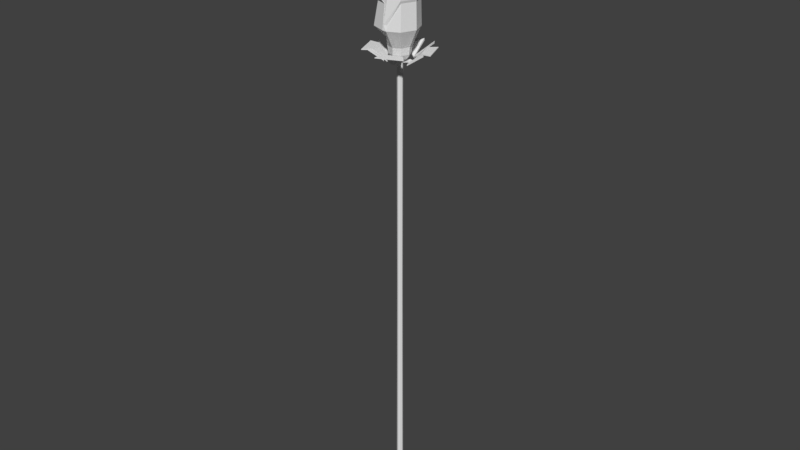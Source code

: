 # Source: selas03.blend  (saved by Blender 2.79.0; exported with 4.5.12 LTS)
import bpy
from mathutils import Matrix  # noqa: F401  (used for matrix-valued properties, if any)

bpy.ops.wm.read_factory_settings(use_empty=True)
scene = bpy.context.scene
scene.name = 'Scene'

# ---- collections
col_collection_1 = bpy.data.collections.new('Collection 1'); scene.collection.children.link(col_collection_1)

# ---- world
world_world = bpy.data.worlds.new('World'); scene.world = world_world
world_world.color = (0.05088, 0.05088, 0.05088)
world_world.use_sun_shadow = False
world_world.sun_shadow_jitter_overblur = 0.0
world_world.cycles.sampling_method = 'MANUAL'

# ---- meshes
me_cube_001 = bpy.data.meshes.new('Cube.001')
me_cube_001.from_pydata([(-0.1683, -0.1683, -0.06378), (-0.1683, -0.1683, 1.305), (0.1532, -0.1683, -0.06378), (0.1683, -0.1683, 1.305), (-0.01514, -0.238, -0.06378), (-7.059e-08, -0.238, 1.305), (0.4039, -0.4039, 35.17), (-8.346e-08, -0.5711, 35.17), (-0.4039, -0.4039, 35.17), (-0.1683, 0.1683, -0.06378), (-0.1683, 0.1683, 1.305), (0.1683, 0.1683, -0.06378), (0.1683, 0.1683, 1.305), (-0.238, -6.953e-09, -0.06378), (-0.238, -6.953e-09, 1.305), (0.238, -6.953e-09, -0.06378), (0.238, -6.953e-09, 1.305), (-4.412e-08, 0.238, -0.06378), (-7.059e-08, 0.238, 1.305), (-3.84e-08, -6.953e-09, -0.06378), (0.5711, 0.0, 35.17), (0.4039, 0.4039, 35.17), (-8.346e-08, 0.5711, 35.17), (-0.4039, 0.4039, 35.17), (-0.5711, 0.0, 35.17), (1.458, -0.1344, 37.25), (0.7361, -2.87e-09, 35.48), (0.5205, -0.5205, 35.48), (-9.035e-08, -0.7361, 35.48), (-0.5205, -0.5205, 35.48), (-0.7361, -2.87e-09, 35.48), (1.423, -0.1344, 39.06), (0.5205, 0.5205, 35.48), (-9.035e-08, 0.7361, 35.48), (-0.5205, 0.5205, 35.48), (1.03, -1.167, 37.25), (0.1953, -1.595, 37.26), (-0.5205, -0.5205, 36.42), (-0.7361, -2.87e-09, 36.42), (1.03, 0.8984, 37.25), (-0.002992, 1.326, 37.25), (-0.5205, 0.5205, 36.42), (1.016, -1.118, 39.06), (0.2216, -1.525, 37.65), (1.016, 0.8487, 39.06), (0.03285, 1.256, 37.63), (-0.01644, -1.572, 37.29), (-1.051, -1.144, 37.29), (-1.469, -0.1344, 37.29), (-0.01644, 1.303, 37.29), (-0.02896, 1.301, 37.63), (-0.01947, -3.413e-09, 36.44), (-1.051, 0.8749, 37.29), (1.44, -0.1344, 39.13), (1.015, -1.141, 39.13), (0.1975, -0.1344, 37.29), (-0.02896, -1.57, 37.63), (1.015, 0.8724, 39.13), (-0.04162, -1.661, 37.31), (-1.121, -1.214, 37.31), (-1.569, -0.1344, 37.31), (-0.04162, 1.393, 37.31), (-0.04162, 1.393, 37.66), (-1.121, 0.9454, 37.31), (1.485, -0.1344, 39.22), (1.038, -1.214, 39.22), (0.04953, -1.661, 37.66), (1.038, 0.9454, 39.22), (1.733, -0.1943, 41.66), (1.349, -1.121, 41.66), (0.422, -1.505, 40.32), (0.422, -1.505, 40.02), (1.694, -0.1943, 41.58), (1.329, -1.059, 41.59), (0.4329, -1.427, 40.3), (0.4437, -1.429, 40.0), (1.382, -0.1751, 41.91), (0.9344, 0.9047, 41.91), (-0.1454, 1.352, 40.34), (1.336, -0.1751, 41.81), (0.9108, 0.8317, 41.82), (-0.1328, 1.261, 40.32), (-0.1329, -1.324, 38.9), (-0.9604, -0.9815, 38.9), (-1.303, -0.154, 38.9), (-0.9604, 0.6736, 38.9), (-0.1136, -1.256, 38.89), (-0.9064, -0.9275, 38.89), (-1.227, -0.154, 38.89), (-0.9064, 0.6195, 38.89), (-0.2138, 1.121, 39.14), (-0.7762, 0.888, 39.14), (-0.2007, 1.074, 39.13), (-0.7394, 0.8513, 39.13), (1.557, -0.713, 42.92), (0.7555, -1.469, 42.92), (-0.3461, -1.436, 41.45), (-0.3461, -1.436, 41.11), (1.518, -0.6954, 42.83), (0.7634, -1.397, 42.84), (-0.2999, -1.363, 41.42), (-0.2899, -1.369, 41.1), (1.12, -0.6428, 43.03), (1.152, 0.4587, 43.03), (0.3964, 1.261, 41.56), (1.08, -0.6253, 42.94), (1.104, 0.405, 42.95), (0.372, 1.177, 41.53), (-0.9209, -1.836, 40.2), (-1.947, -0.7479, 40.2), (-1.902, 0.7471, 40.2), (-0.8139, 1.773, 40.2), (-0.8447, -1.745, 40.18), (-1.827, -0.7026, 40.18), (-1.786, 0.6948, 40.18), (-0.7686, 1.654, 40.18), (0.2482, 1.088, 40.42), (-0.3255, 1.105, 40.42), (0.2415, 1.043, 40.42), (-0.3081, 1.06, 40.42), (0.7533, -1.024, 43.96), (-0.0494, -1.114, 44.27), (-1.095, -0.5677, 43.43), (-1.191, -0.5677, 43.19), (0.7128, -0.9947, 43.9), (-0.03714, -1.072, 44.19), (-1.044, -0.5438, 43.39), (-1.132, -0.5527, 43.15), (0.5611, -0.7716, 44.12), (1.07, -0.09949, 43.93), (0.567, 0.7618, 42.88), (0.5206, -0.742, 44.06), (0.9934, -0.1099, 43.88), (0.5079, 0.7213, 42.88), (-1.538, -0.4205, 42.55), (-1.621, 0.4408, 42.58), (-1.113, 1.113, 42.38), (-0.31, 1.202, 42.07), (-1.479, -0.4054, 42.51), (-1.559, 0.4197, 42.55), (-1.083, 1.048, 42.36), (-0.3331, 1.131, 42.07), (0.08123, 0.7249, 42.11), (-0.245, 1.009, 42.24), (0.05547, 0.6999, 42.12), (-0.2571, 0.9723, 42.24), (-0.09413, -1.041, 44.62), (-0.6741, -0.445, 44.91), (-1.009, 0.5759, 44.14), (-1.071, 0.6367, 43.92), (-0.1017, -0.8521, 44.57), (-0.64, -0.426, 44.84), (-0.96, 0.5586, 44.1), (-1.023, 0.609, 43.89), (-0.4224, -0.5766, 44.81), (0.3768, -0.6119, 44.62), (0.6083, 0.4719, 43.62), (-0.4304, -0.5291, 44.76), (0.3174, -0.4118, 44.58), (0.5406, 0.4837, 43.62), (-1.062, 0.6787, 43.63), (-0.7067, 1.121, 43.65), (-0.1598, 1.204, 43.52), (0.2582, 0.8781, 43.31), (-1.028, 0.6587, 43.61), (-0.687, 1.083, 43.63), (-0.1758, 1.16, 43.51), (0.2149, 0.8555, 43.31), (0.2233, 0.4747, 43.34), (0.2003, 0.7577, 43.42), (0.1997, 0.4747, 43.34), (0.1777, 0.7459, 43.42), (-0.6905, -1.054, 45.27), (-1.035, -0.128, 45.58), (-0.8817, 1.002, 44.77), (-0.913, 1.089, 44.53), (-0.5533, -0.7818, 45.22), (-0.9935, -0.1256, 45.5), (-0.843, 0.9628, 44.73), (-0.88, 1.04, 44.5), (-0.5238, -0.5708, 45.44), (0.254, -0.8129, 45.25), (0.872, -0.07336, 44.23), (-0.5102, -0.5242, 45.38), (0.2195, -0.7468, 45.2), (0.8159, -0.03284, 44.23), (-0.893, 1.453, 43.91), (-0.1374, 1.811, 43.95), (0.6404, 1.569, 43.75), (0.9848, 0.8683, 43.45), (-0.86, 1.404, 43.88), (-0.1361, 1.747, 43.91), (0.5909, 1.521, 43.73), (0.9128, 0.8661, 43.45), (0.6792, 0.3562, 43.49), (0.8306, 0.746, 43.61), (0.648, 0.3714, 43.5), (0.7931, 0.7448, 43.61), (-1.563, -0.5242, 45.97), (-1.42, 0.5758, 46.18), (-0.3496, 1.793, 45.42), (-0.3184, 1.92, 45.08), (-1.51, -0.4799, 46.05), (-1.369, 0.546, 46.32), (-0.3346, 1.716, 45.36), (-0.3176, 1.837, 45.03), (-1.163, -0.3504, 46.37), (-0.4331, -1.249, 46.1), (0.8803, -0.8598, 44.66), (-1.111, -0.306, 46.28), (-0.4219, -1.144, 46.04), (0.6457, -0.2698, 44.66), (-0.008378, 2.335, 44.2), (1.168, 2.165, 44.25), (1.898, 1.266, 43.98), (1.755, 0.1662, 43.55), (-0.007556, 2.252, 44.16), (1.119, 2.088, 44.2), (1.802, 1.248, 43.95), (1.668, 0.2202, 43.54), (0.9899, -0.1996, 43.6), (1.476, 0.1426, 43.78), (0.9651, -0.1571, 43.61), (1.431, 0.1708, 43.78), (-0.1395, -0.1395, 18.58), (-0.1972, -7.038e-09, 18.58), (0.1395, -0.1395, 18.58), (-6.538e-08, -0.1972, 18.58), (0.1972, -7.038e-09, 18.58), (-0.1395, 0.1395, 18.58), (0.1395, 0.1395, 18.58), (-6.538e-08, 0.1972, 18.58), (-0.3324, -0.3324, 35.07), (0.3324, -0.3324, 35.07), (0.4701, -1.344e-09, 35.07), (-0.3324, 0.3324, 35.07), (0.3324, 0.3324, 35.07), (-0.4701, -1.344e-09, 35.07), (-7.971e-08, -0.4701, 35.07), (-7.971e-08, 0.4701, 35.07), (-0.2022, -6.046e-10, 34.92), (-7.458e-08, -0.2022, 34.92), (-7.458e-08, 0.2022, 34.92), (-0.143, -0.143, 34.92), (0.143, -0.143, 34.92), (0.2022, -6.046e-10, 34.92), (-0.143, 0.143, 34.92), (0.143, 0.143, 34.92), (-0.8154, -2.381e-09, 35.99), (-0.5768, -0.5761, 35.99), (0.05923, -0.8147, 35.99), (0.5753, -0.5761, 35.99), (0.814, -2.381e-09, 35.99), (-0.5768, 0.5761, 35.99), (0.5753, 0.5761, 35.99), (-0.0007225, 0.8147, 35.99), (-0.2022, -6.351e-10, 34.84), (-7.454e-08, -0.2022, 34.84), (-7.454e-08, 0.2022, 34.84), (-0.143, -0.143, 34.84), (0.143, -0.143, 34.84), (0.2022, -6.351e-10, 34.84), (-0.143, 0.143, 34.84), (0.143, 0.143, 34.84), (-0.143, -0.143, 34.89), (0.143, -0.143, 34.89), (0.2022, -6.169e-10, 34.89), (-0.143, 0.143, 34.89), (0.143, 0.143, 34.89), (-0.2022, -6.169e-10, 34.89), (-7.457e-08, -0.2022, 34.89), (-7.457e-08, 0.2022, 34.89), (-0.641, -1.955e-09, 35.02), (-0.641, -2.013e-09, 34.94), (-7.066e-08, -0.641, 35.02), (-7.057e-08, -0.641, 34.94), (-7.066e-08, 0.641, 35.02), (-7.057e-08, 0.641, 34.94), (-0.4532, 0.4532, 34.94), (0.4532, 0.4532, 34.94), (0.641, -2.013e-09, 34.94), (-0.4532, -0.4532, 34.94), (0.4532, -0.4532, 34.94), (-0.4533, -0.4533, 35.02), (0.4533, -0.4533, 35.02), (0.641, -1.955e-09, 35.02), (-0.4533, 0.4533, 35.02), (0.4533, 0.4533, 35.02), (-0.849, -4.898e-09, 34.94), (-0.8489, -4.975e-09, 34.9), (-5.755e-08, -0.849, 34.94), (-5.744e-08, -0.8489, 34.9), (-5.755e-08, 0.849, 34.94), (-5.744e-08, 0.8489, 34.9), (-0.6003, 0.6003, 34.9), (0.6003, 0.6003, 34.9), (0.8489, -4.975e-09, 34.9), (-0.6003, -0.6003, 34.9), (0.6003, -0.6003, 34.9), (-0.6003, -0.6003, 34.94), (0.6003, -0.6003, 34.94), (0.849, -4.898e-09, 34.94), (-0.6003, 0.6003, 34.94), (0.6003, 0.6003, 34.94), (-1.098, -8.959e-06, 35.2), (-1.098, -8.959e-06, 35.13), (-1.542e-06, -1.098, 35.2), (-1.541e-06, -1.098, 35.13), (-1.542e-06, 1.098, 35.2), (-1.541e-06, 1.098, 35.13), (-0.7762, 0.7762, 35.13), (0.7762, 0.7762, 35.13), (1.098, -8.959e-06, 35.13), (-0.7762, -0.7762, 35.13), (0.7762, -0.7762, 35.13), (-0.7762, -0.7762, 35.2), (0.7762, -0.7762, 35.2), (1.098, -8.959e-06, 35.2), (-0.7762, 0.7762, 35.2), (0.7762, 0.7762, 35.2), (-1.742, -9.382e-06, 35.78), (-1.741, -9.382e-06, 35.68), (-1.67e-06, -1.742, 35.78), (-1.67e-06, -1.741, 35.68), (-1.67e-06, 1.742, 35.78), (-1.67e-06, 1.741, 35.68), (-1.231, 1.231, 35.68), (1.231, 1.231, 35.68), (1.741, -9.382e-06, 35.68), (-1.231, -1.231, 35.68), (1.231, -1.231, 35.68), (-1.231, -1.231, 35.78), (1.231, -1.231, 35.78), (1.742, -9.382e-06, 35.78), (-1.231, 1.231, 35.78), (1.231, 1.231, 35.78), (-2.468, -8.141e-06, 35.77), (-2.468, -8.141e-06, 35.72), (-1.848e-06, -2.468, 35.77), (-1.848e-06, -2.468, 35.72), (-1.848e-06, 2.468, 35.77), (-1.848e-06, 2.468, 35.72), (-1.745, 1.745, 35.72), (1.745, 1.745, 35.72), (2.468, -8.141e-06, 35.72), (-1.745, -1.745, 35.72), (1.745, -1.745, 35.72), (-1.745, -1.745, 35.77), (1.745, -1.745, 35.77), (2.468, -8.141e-06, 35.77), (-1.745, 1.745, 35.77), (1.745, 1.745, 35.77), (-1.045, 0.2688, 35.12), (-1.045, 0.2688, 35.04), (-0.5496, -0.928, 35.03), (-0.5493, -0.9281, 35.12), (-2.034, 0.2688, 35.89), (-2.035, 0.2688, 35.76), (-1.248, -1.63, 35.75), (-1.248, -1.63, 35.88), (0.3367, 0.9978, 35.03), (0.3367, 0.9976, 34.93), (-0.9435, 0.4673, 34.93), (-0.9436, 0.4674, 35.03), (0.3367, 2.06, 36.0), (0.3367, 2.059, 35.83), (-1.694, 1.218, 35.83), (-1.694, 1.218, 36.0), (0.9299, -0.4411, 34.89), (0.9438, -0.4411, 35.01), (0.3301, 1.017, 34.96), (0.344, 1.017, 35.08), (2.251, -0.4411, 35.76), (2.273, -0.4411, 35.95), (1.3, 1.872, 35.88), (1.322, 1.873, 36.06), (-0.2014, -1.684e-09, 32.18), (-0.2006, -2.751e-09, 29.47), (-0.1997, -3.819e-09, 26.75), (-0.1989, -4.886e-09, 24.04), (-0.1981, -5.953e-09, 21.33), (-7.304e-08, -0.2014, 32.18), (-7.151e-08, -0.2006, 29.47), (-6.999e-08, -0.1997, 26.75), (-6.846e-08, -0.1989, 24.04), (-6.693e-08, -0.1981, 21.33), (-7.304e-08, 0.2014, 32.18), (-7.151e-08, 0.2006, 29.47), (-6.999e-08, 0.1997, 26.75), (-6.846e-08, 0.1989, 24.04), (-6.693e-08, 0.1981, 21.33), (-0.1401, -0.1401, 21.33), (-0.1407, -0.1407, 24.04), (-0.1412, -0.1412, 26.75), (-0.1418, -0.1418, 29.47), (-0.1424, -0.1424, 32.18), (0.1401, -0.1401, 21.33), (0.1407, -0.1407, 24.04), (0.1412, -0.1412, 26.75), (0.1418, -0.1418, 29.47), (0.1424, -0.1424, 32.18), (0.1981, -5.953e-09, 21.33), (0.1989, -4.886e-09, 24.04), (0.1997, -3.819e-09, 26.75), (0.2006, -2.751e-09, 29.47), (0.2014, -1.684e-09, 32.18), (-0.1401, 0.1401, 21.33), (-0.1407, 0.1407, 24.04), (-0.1412, 0.1412, 26.75), (-0.1418, 0.1418, 29.47), (-0.1424, 0.1424, 32.18), (0.1401, 0.1401, 21.33), (0.1407, 0.1407, 24.04), (0.1412, 0.1412, 26.75), (0.1418, 0.1418, 29.47), (0.1424, 0.1424, 32.18), (-0.2021, -7.028e-09, 16.53), (-0.2079, -7.016e-09, 14.06), (-0.2137, -7.004e-09, 11.59), (-0.2196, -6.992e-09, 9.125), (-0.2254, -6.98e-09, 6.658), (-0.2312, -6.967e-09, 4.191), (-6.6e-08, -0.2021, 16.53), (-6.674e-08, -0.2079, 14.06), (-6.749e-08, -0.2137, 11.59), (-6.823e-08, -0.2196, 9.125), (-6.897e-08, -0.2254, 6.658), (-6.972e-08, -0.2312, 4.191), (-6.6e-08, 0.2021, 16.53), (-6.674e-08, 0.2079, 14.06), (-6.749e-08, 0.2137, 11.59), (-6.823e-08, 0.2196, 9.125), (-6.897e-08, 0.2254, 6.658), (-6.972e-08, 0.2312, 4.191), (-0.1635, -0.1635, 4.191), (-0.1594, -0.1594, 6.658), (-0.1552, -0.1552, 9.125), (-0.1511, -0.1511, 11.59), (-0.147, -0.147, 14.06), (-0.1429, -0.1429, 16.53), (0.1635, -0.1635, 4.191), (0.1594, -0.1594, 6.658), (0.1552, -0.1552, 9.125), (0.1511, -0.1511, 11.59), (0.147, -0.147, 14.06), (0.1429, -0.1429, 16.53), (0.2312, -6.967e-09, 4.191), (0.2254, -6.98e-09, 6.658), (0.2196, -6.992e-09, 9.125), (0.2137, -7.004e-09, 11.59), (0.2079, -7.016e-09, 14.06), (0.2021, -7.028e-09, 16.53), (-0.1635, 0.1635, 4.191), (-0.1594, 0.1594, 6.658), (-0.1552, 0.1552, 9.125), (-0.1511, 0.1511, 11.59), (-0.147, 0.147, 14.06), (-0.1429, 0.1429, 16.53), (0.1635, 0.1635, 4.191), (0.1594, 0.1594, 6.658), (0.1552, 0.1552, 9.125), (0.1511, 0.1511, 11.59), (0.147, 0.147, 14.06), (0.1429, 0.1429, 16.53), (-0.1683, -0.1683, 0.8323), (0.1532, -0.1683, 0.8323), (0.238, -6.953e-09, 0.8323), (-0.238, -6.953e-09, 0.8323), (-0.01514, -0.238, 0.8323), (-0.1683, 0.1683, 0.8323), (0.1683, 0.1683, 0.8323), (-5.559e-08, 0.238, 0.8323), (-0.5406, -6.311e-09, 0.03646), (-0.3808, -0.3857, 0.03646), (0.3559, -0.3857, 0.6128), (0.3559, -0.3857, 0.03646), (-0.02981, -0.5455, 0.03646), (0.5504, -6.311e-09, 0.03646), (0.5504, -6.311e-09, 0.6128), (-0.5406, -6.311e-09, 0.6128), (-0.02981, -0.5455, 0.6128), (-0.3808, 0.3857, 0.03646), (0.3906, 0.3857, 0.6128), (0.3906, 0.3857, 0.03646), (0.00489, 0.5455, 0.03646), (0.00489, 0.5455, 0.6128), (-0.3808, -0.3857, 0.6128), (-0.3808, 0.3857, 0.6128)], [], [(466, 16, 3, 465), (468, 5, 1, 464), (19, 15, 2, 4), (238, 233, 6, 7), (464, 1, 14, 467), (237, 232, 8, 24), (13, 19, 4, 0), (465, 3, 5, 468), (21, 22, 33, 32), (8, 7, 28, 29), (233, 234, 20, 6), (232, 238, 7, 8), (466, 470, 12, 16), (471, 469, 10, 18), (19, 17, 11, 15), (239, 22, 21, 236), (469, 467, 14, 10), (237, 24, 23, 235), (13, 9, 17, 19), (470, 471, 18, 12), (20, 21, 32, 26), (23, 24, 30, 34), (236, 21, 20, 234), (235, 23, 22, 239), (253, 248, 38, 41), (251, 252, 25, 35), (248, 249, 37, 38), (250, 251, 35, 36), (7, 6, 27, 28), (22, 23, 34, 33), (24, 8, 29, 30), (6, 20, 26, 27), (42, 31, 64, 65), (41, 38, 60, 63), (38, 37, 59, 60), (39, 40, 45, 44), (252, 254, 39, 25), (249, 250, 36, 37), (254, 255, 40, 39), (255, 253, 41, 40), (40, 41, 63, 61), (37, 36, 58, 59), (36, 35, 42, 43), (43, 42, 65, 66), (35, 25, 31, 42), (25, 39, 44, 31), (51, 48, 47, 46), (51, 46, 56, 55), (51, 49, 52, 48), (53, 55, 56, 54), (53, 57, 50, 55), (49, 51, 55, 50), (45, 40, 61, 62), (31, 44, 67, 64), (36, 43, 66, 58), (44, 45, 62, 67), (48, 52, 89, 88), (52, 63, 85, 89), (49, 50, 62, 61), (63, 52, 93, 91), (63, 60, 84, 85), (56, 46, 75, 74), (58, 66, 70, 71), (67, 62, 78, 77), (50, 57, 80, 81), (54, 56, 74, 73), (71, 70, 96, 97), (92, 90, 116, 118), (86, 87, 113, 112), (64, 53, 72, 68), (53, 54, 73, 72), (66, 65, 69, 70), (46, 58, 71, 75), (65, 64, 68, 69), (76, 77, 103, 102), (70, 69, 95, 96), (57, 53, 79, 80), (53, 64, 76, 79), (62, 50, 81, 78), (64, 67, 77, 76), (93, 92, 118, 119), (85, 84, 110, 111), (69, 68, 94, 95), (59, 58, 82, 83), (46, 47, 87, 86), (60, 59, 83, 84), (47, 48, 88, 87), (58, 46, 86, 82), (89, 85, 111, 115), (49, 61, 90, 92), (61, 63, 91, 90), (52, 49, 92, 93), (102, 103, 129, 128), (109, 108, 134, 135), (97, 96, 122, 123), (96, 95, 121, 122), (108, 112, 138, 134), (117, 119, 145, 143), (105, 102, 128, 131), (95, 94, 120, 121), (114, 115, 141, 140), (77, 78, 104, 103), (87, 88, 114, 113), (91, 93, 119, 117), (72, 73, 99, 98), (80, 79, 105, 106), (88, 89, 115, 114), (73, 74, 100, 99), (81, 80, 106, 107), (82, 86, 112, 108), (74, 75, 101, 100), (78, 81, 107, 104), (83, 82, 108, 109), (75, 71, 97, 101), (79, 76, 102, 105), (84, 83, 109, 110), (90, 91, 117, 116), (68, 72, 98, 94), (135, 134, 160, 161), (123, 122, 148, 149), (122, 121, 147, 148), (134, 138, 164, 160), (143, 145, 171, 169), (131, 128, 154, 157), (121, 120, 146, 147), (140, 141, 167, 166), (120, 124, 150, 146), (98, 99, 125, 124), (110, 109, 135, 136), (103, 104, 130, 129), (115, 111, 137, 141), (99, 100, 126, 125), (111, 110, 136, 137), (106, 105, 131, 132), (116, 117, 143, 142), (100, 101, 127, 126), (112, 113, 139, 138), (107, 106, 132, 133), (119, 118, 144, 145), (101, 97, 123, 127), (113, 114, 140, 139), (104, 107, 133, 130), (118, 116, 142, 144), (94, 98, 124, 120), (149, 148, 174, 175), (148, 147, 173, 174), (160, 164, 190, 186), (169, 171, 197, 195), (157, 154, 180, 183), (147, 146, 172, 173), (166, 167, 193, 192), (146, 150, 176, 172), (170, 168, 194, 196), (128, 129, 155, 154), (124, 125, 151, 150), (136, 135, 161, 162), (129, 130, 156, 155), (141, 137, 163, 167), (125, 126, 152, 151), (137, 136, 162, 163), (132, 131, 157, 158), (142, 143, 169, 168), (126, 127, 153, 152), (138, 139, 165, 164), (133, 132, 158, 159), (145, 144, 170, 171), (127, 123, 149, 153), (139, 140, 166, 165), (130, 133, 159, 156), (144, 142, 168, 170), (174, 173, 199, 200), (186, 190, 216, 212), (195, 197, 223, 221), (183, 180, 206, 209), (173, 172, 198, 199), (192, 193, 219, 218), (172, 176, 202, 198), (196, 194, 220, 222), (182, 185, 211, 208), (161, 160, 186, 187), (154, 155, 181, 180), (150, 151, 177, 176), (162, 161, 187, 188), (155, 156, 182, 181), (167, 163, 189, 193), (151, 152, 178, 177), (163, 162, 188, 189), (158, 157, 183, 184), (168, 169, 195, 194), (152, 153, 179, 178), (164, 165, 191, 190), (159, 158, 184, 185), (171, 170, 196, 197), (153, 149, 175, 179), (165, 166, 192, 191), (156, 159, 185, 182), (202, 203, 199, 198), (203, 204, 200, 199), (204, 205, 201, 200), (210, 209, 206, 207), (211, 210, 207, 208), (216, 217, 213, 212), (217, 218, 214, 213), (218, 219, 215, 214), (223, 222, 220, 221), (175, 174, 200, 201), (187, 186, 212, 213), (180, 181, 207, 206), (176, 177, 203, 202), (188, 187, 213, 214), (181, 182, 208, 207), (193, 189, 215, 219), (177, 178, 204, 203), (189, 188, 214, 215), (184, 183, 209, 210), (194, 195, 221, 220), (178, 179, 205, 204), (190, 191, 217, 216), (185, 184, 210, 211), (197, 196, 222, 223), (179, 175, 201, 205), (191, 192, 218, 217), (457, 229, 231, 428), (463, 230, 228, 451), (416, 225, 229, 457), (428, 231, 230, 463), (439, 422, 227, 224), (445, 451, 228, 226), (416, 439, 224, 225), (422, 445, 226, 227), (246, 235, 239, 242), (247, 236, 234, 245), (240, 237, 235, 246), (242, 239, 236, 247), (243, 241, 238, 232), (244, 245, 234, 233), (240, 243, 232, 237), (241, 244, 233, 238), (270, 265, 244, 241), (269, 264, 243, 240), (265, 266, 245, 244), (264, 270, 241, 243), (271, 242, 247, 268), (269, 240, 246, 267), (268, 247, 245, 266), (267, 246, 242, 271), (33, 34, 253, 255), (32, 33, 255, 254), (29, 28, 250, 249), (26, 32, 254, 252), (28, 27, 251, 250), (30, 29, 249, 248), (27, 26, 252, 251), (34, 30, 248, 253), (410, 262, 258, 386), (415, 263, 261, 405), (376, 256, 262, 410), (386, 258, 263, 415), (395, 381, 257, 259), (400, 405, 261, 260), (376, 395, 259, 256), (381, 400, 260, 257), (271, 258, 277, 276), (267, 271, 276, 286), (256, 269, 267, 262), (258, 271, 268, 263), (259, 257, 270, 264), (260, 261, 266, 265), (261, 263, 279, 280), (265, 270, 274, 284), (284, 274, 290, 300), (272, 273, 289, 288), (281, 283, 299, 297), (283, 272, 288, 299), (260, 265, 284, 282), (268, 266, 285, 287), (266, 261, 280, 285), (262, 267, 286, 278), (263, 268, 287, 279), (256, 259, 281, 273), (269, 256, 273, 272), (257, 260, 282, 275), (264, 269, 272, 283), (258, 262, 278, 277), (270, 257, 275, 274), (259, 264, 283, 281), (303, 301, 317, 319), (289, 297, 313, 305), (302, 292, 308, 318), (296, 295, 311, 312), (282, 284, 300, 298), (274, 275, 291, 290), (285, 280, 296, 301), (276, 277, 293, 292), (278, 286, 302, 294), (277, 278, 294, 293), (279, 287, 303, 295), (280, 279, 295, 296), (286, 276, 292, 302), (273, 281, 297, 289), (287, 285, 301, 303), (275, 282, 298, 291), (309, 310, 326, 325), (334, 326, 366, 367), (326, 310, 362, 366), (311, 319, 371, 370), (291, 298, 314, 307), (299, 288, 304, 315), (297, 299, 315, 313), (288, 289, 305, 304), (300, 290, 306, 316), (298, 300, 316, 314), (290, 291, 307, 306), (301, 296, 312, 317), (292, 293, 309, 308), (294, 302, 318, 310), (293, 294, 310, 309), (295, 303, 319, 311), (332, 322, 338, 348), (320, 321, 337, 336), (329, 331, 347, 345), (331, 320, 336, 347), (327, 311, 370, 374), (312, 311, 327, 328), (318, 308, 324, 334), (305, 313, 329, 321), (319, 317, 333, 335), (307, 314, 330, 323), (315, 304, 320, 331), (313, 315, 355, 354), (304, 305, 353, 352), (316, 306, 322, 332), (314, 316, 332, 330), (306, 307, 323, 322), (342, 350, 340, 341), (343, 351, 349, 344), (337, 345, 347, 336), (339, 346, 348, 338), (330, 332, 348, 346), (322, 323, 339, 338), (333, 328, 344, 349), (324, 325, 341, 340), (326, 334, 350, 342), (325, 326, 342, 341), (327, 335, 351, 343), (328, 327, 343, 344), (334, 324, 340, 350), (321, 329, 345, 337), (335, 333, 349, 351), (323, 330, 346, 339), (354, 355, 359, 358), (352, 353, 357, 356), (320, 304, 352, 356), (329, 313, 354, 358), (321, 320, 356, 357), (315, 331, 359, 355), (331, 329, 358, 359), (305, 321, 357, 353), (362, 363, 367, 366), (360, 361, 365, 364), (324, 308, 360, 364), (325, 324, 364, 365), (310, 318, 363, 362), (318, 334, 367, 363), (309, 325, 365, 361), (308, 309, 361, 360), (369, 368, 372, 373), (370, 371, 375, 374), (317, 312, 368, 369), (333, 317, 369, 373), (319, 335, 375, 371), (335, 327, 374, 375), (328, 333, 373, 372), (312, 328, 372, 368), (227, 226, 396, 385), (385, 396, 397, 384), (384, 397, 398, 383), (383, 398, 399, 382), (382, 399, 400, 381), (225, 224, 391, 380), (380, 391, 392, 379), (379, 392, 393, 378), (378, 393, 394, 377), (377, 394, 395, 376), (226, 228, 401, 396), (396, 401, 402, 397), (397, 402, 403, 398), (398, 403, 404, 399), (399, 404, 405, 400), (224, 227, 385, 391), (391, 385, 384, 392), (392, 384, 383, 393), (393, 383, 382, 394), (394, 382, 381, 395), (231, 390, 411, 230), (390, 389, 412, 411), (389, 388, 413, 412), (388, 387, 414, 413), (387, 386, 415, 414), (225, 380, 406, 229), (380, 379, 407, 406), (379, 378, 408, 407), (378, 377, 409, 408), (377, 376, 410, 409), (230, 411, 401, 228), (411, 412, 402, 401), (412, 413, 403, 402), (413, 414, 404, 403), (414, 415, 405, 404), (229, 406, 390, 231), (406, 407, 389, 390), (407, 408, 388, 389), (408, 409, 387, 388), (409, 410, 386, 387), (5, 3, 440, 427), (427, 440, 441, 426), (426, 441, 442, 425), (425, 442, 443, 424), (424, 443, 444, 423), (423, 444, 445, 422), (14, 1, 434, 421), (421, 434, 435, 420), (420, 435, 436, 419), (419, 436, 437, 418), (418, 437, 438, 417), (417, 438, 439, 416), (3, 16, 446, 440), (440, 446, 447, 441), (441, 447, 448, 442), (442, 448, 449, 443), (443, 449, 450, 444), (444, 450, 451, 445), (1, 5, 427, 434), (434, 427, 426, 435), (435, 426, 425, 436), (436, 425, 424, 437), (437, 424, 423, 438), (438, 423, 422, 439), (18, 433, 458, 12), (433, 432, 459, 458), (432, 431, 460, 459), (431, 430, 461, 460), (430, 429, 462, 461), (429, 428, 463, 462), (14, 421, 452, 10), (421, 420, 453, 452), (420, 419, 454, 453), (419, 418, 455, 454), (418, 417, 456, 455), (417, 416, 457, 456), (12, 458, 446, 16), (458, 459, 447, 446), (459, 460, 448, 447), (460, 461, 449, 448), (461, 462, 450, 449), (462, 463, 451, 450), (10, 452, 433, 18), (452, 453, 432, 433), (453, 454, 431, 432), (454, 455, 430, 431), (455, 456, 429, 430), (456, 457, 428, 429), (11, 17, 484, 483), (469, 471, 485, 487), (467, 469, 487, 479), (17, 9, 481, 484), (13, 0, 473, 472), (471, 470, 482, 485), (2, 15, 477, 475), (466, 465, 474, 478), (483, 484, 485, 482), (481, 472, 479, 487), (484, 481, 487, 485), (477, 483, 482, 478), (475, 474, 480, 476), (473, 486, 479, 472), (476, 480, 486, 473), (477, 478, 474, 475), (470, 466, 478, 482), (465, 468, 480, 474), (4, 2, 475, 476), (464, 467, 479, 486), (0, 4, 476, 473), (15, 11, 483, 477), (468, 464, 486, 480), (9, 13, 472, 481)])
_uv = me_cube_001.uv_layers.new(name='UVMap')
_uv.uv.foreach_set('vector', [0.1389, 0.0001463, 0.1382, 0.01089, 0.1286, 0.01077, 0.129, 0.0, 0.249, 0.9525, 0.2474, 0.9418, 0.257, 0.9416, 0.2579, 0.9524, 0.6283, 0.4145, 0.6364, 0.4123, 0.6362, 0.4166, 0.6316, 0.4196, 0.1813, 0.1723, 0.1677, 0.1727, 0.1626, 0.1704, 0.1791, 0.1699, 0.2579, 0.9524, 0.257, 0.9416, 0.2637, 0.9416, 0.2645, 0.9524, 0.952, 0.2622, 0.9424, 0.2564, 0.9475, 0.2543, 0.9592, 0.2613, 0.6202, 0.4168, 0.6283, 0.4145, 0.6316, 0.4196, 0.6253, 0.4196, 0.2421, 0.9527, 0.2405, 0.942, 0.2474, 0.9418, 0.249, 0.9525, 0.3337, 0.002205, 0.3567, 0.002646, 0.3591, 0.009564, 0.3294, 0.008996, 0.2021, 0.1696, 0.1791, 0.1699, 0.1754, 0.163, 0.205, 0.1625, 0.07563, 0.7795, 0.09455, 0.7798, 0.09622, 0.7822, 0.07324, 0.7819, 0.2002, 0.172, 0.1813, 0.1723, 0.1791, 0.1699, 0.2021, 0.1696, 0.1389, 0.0001463, 0.146, 5.461e-05, 0.1453, 0.0108, 0.1382, 0.01089, 0.6646, 0.772, 0.6573, 0.7724, 0.6573, 0.7617, 0.6646, 0.7613, 0.6283, 0.4145, 0.6244, 0.4096, 0.6313, 0.4094, 0.6364, 0.4123, 0.3551, 0.0003629, 0.3567, 0.002646, 0.3337, 0.002205, 0.3362, 0.0, 0.6573, 0.7724, 0.6477, 0.7723, 0.6477, 0.7616, 0.6573, 0.7617, 0.952, 0.2622, 0.9592, 0.2613, 0.9592, 0.2712, 0.952, 0.2704, 0.6202, 0.4168, 0.6198, 0.4126, 0.6244, 0.4096, 0.6283, 0.4145, 0.8705, 0.07087, 0.8801, 0.07086, 0.8801, 0.08163, 0.8705, 0.08164, 0.09622, 0.7822, 0.1132, 0.782, 0.1206, 0.7891, 0.09875, 0.7894, 0.9592, 0.2712, 0.9592, 0.2613, 0.9761, 0.2599, 0.9761, 0.2727, 0.1085, 0.7796, 0.1132, 0.782, 0.09622, 0.7822, 0.09455, 0.7798, 0.952, 0.2704, 0.9592, 0.2712, 0.9475, 0.2783, 0.9424, 0.2762, 0.9529, 0.3257, 0.9215, 0.3297, 0.9167, 0.3199, 0.945, 0.3163, 0.06664, 0.8007, 0.09942, 0.8012, 0.1025, 0.8308, 0.04376, 0.8301, 0.2286, 0.1508, 0.2058, 0.1508, 0.2033, 0.141, 0.2239, 0.141, 0.04556, 0.8, 0.06664, 0.8007, 0.04376, 0.8301, 0.007597, 0.8291, 0.1791, 0.1699, 0.1626, 0.1704, 0.1541, 0.1636, 0.1754, 0.163, 0.9475, 0.2783, 0.9592, 0.2712, 0.9761, 0.2727, 0.9611, 0.2819, 0.9592, 0.2613, 0.9475, 0.2543, 0.9611, 0.2508, 0.9761, 0.2599, 0.07324, 0.7819, 0.09622, 0.7822, 0.09875, 0.7894, 0.06913, 0.789, 0.04341, 0.8712, 0.09936, 0.8719, 0.1002, 0.8758, 0.03879, 0.875, 0.8476, 0.3809, 0.8348, 0.3925, 0.7711, 0.3904, 0.7977, 0.3664, 0.8348, 0.3925, 0.8393, 0.4035, 0.7805, 0.4132, 0.7711, 0.3904, 0.3072, 0.04883, 0.3659, 0.04996, 0.362, 0.05867, 0.3027, 0.09002, 0.09942, 0.8012, 0.1236, 0.8008, 0.146, 0.8303, 0.1025, 0.8308, 0.2058, 0.1508, 0.17, 0.1512, 0.146, 0.1221, 0.2033, 0.141, 0.3266, 0.02059, 0.3593, 0.02122, 0.3659, 0.04996, 0.3072, 0.04883, 0.9763, 0.3215, 0.9529, 0.3257, 0.945, 0.3163, 0.9805, 0.2918, 0.8476, 0.3569, 0.8476, 0.3809, 0.7977, 0.3664, 0.8448, 0.3551, 0.2033, 0.141, 0.146, 0.1221, 0.1562, 0.1209, 0.2177, 0.12, 0.007597, 0.8291, 0.04376, 0.8301, 0.04341, 0.8712, 0.011, 0.8378, 0.011, 0.8378, 0.04341, 0.8712, 0.03879, 0.875, 0.001132, 0.8379, 0.04376, 0.8301, 0.1025, 0.8308, 0.09936, 0.8719, 0.04341, 0.8712, 0.1025, 0.8308, 0.146, 0.8303, 0.1407, 0.8714, 0.09936, 0.8719, 0.9354, 0.03259, 0.8599, 0.03253, 0.8819, 0.009733, 0.9364, 0.0, 0.4437, 0.1515, 0.3695, 0.1309, 0.3689, 0.1232, 0.4418, 0.1316, 0.9354, 0.03259, 0.9364, 0.06486, 0.8819, 0.05527, 0.8599, 0.03253, 0.4701, 0.0867, 0.4418, 0.1316, 0.3689, 0.1232, 0.4128, 0.08685, 0.4701, 0.0867, 0.5068, 0.08857, 0.503, 0.1257, 0.4418, 0.1316, 0.5037, 0.1333, 0.4437, 0.1515, 0.4418, 0.1316, 0.503, 0.1257, 0.362, 0.05867, 0.3659, 0.04996, 0.3689, 0.05125, 0.3681, 0.05936, 0.09936, 0.8719, 0.1407, 0.8714, 0.1456, 0.8752, 0.1002, 0.8758, 0.007597, 0.8291, 0.011, 0.8378, 0.001132, 0.8379, 0.0, 0.8296, 0.3027, 0.09002, 0.362, 0.05867, 0.3681, 0.05936, 0.303, 0.0938, 0.6053, 0.1461, 0.5479, 0.1448, 0.5623, 0.1084, 0.6063, 0.1095, 0.4949, 0.2053, 0.4996, 0.2055, 0.4866, 0.2419, 0.4829, 0.2417, 0.5037, 0.1333, 0.503, 0.1257, 0.5069, 0.1251, 0.5073, 0.1332, 0.8567, 0.3414, 0.8518, 0.3413, 0.8517, 0.2989, 0.8543, 0.2989, 0.3689, 0.3889, 0.4302, 0.3889, 0.4256, 0.4256, 0.3786, 0.4256, 0.3631, 0.2646, 0.3662, 0.257, 0.3662, 0.3192, 0.3636, 0.3258, 0.5057, 0.2054, 0.5057, 0.2137, 0.5057, 0.2751, 0.5038, 0.2682, 0.303, 0.0938, 0.3681, 0.05936, 0.3661, 0.1206, 0.301, 0.155, 0.6117, 0.305, 0.5499, 0.2716, 0.5499, 0.2103, 0.6117, 0.2438, 0.4128, 0.08685, 0.3689, 0.1232, 0.3841, 0.06181, 0.4217, 0.03058, 0.7684, 0.113, 0.7608, 0.1068, 0.7669, 0.07607, 0.7752, 0.08281, 0.6273, 0.2433, 0.6253, 0.2433, 0.6117, 0.2139, 0.614, 0.2139, 0.7999, 0.1069, 0.8431, 0.1126, 0.8705, 0.1471, 0.8056, 0.1388, 0.8603, 0.2826, 0.862, 0.2804, 0.862, 0.3366, 0.8606, 0.3386, 0.4701, 0.0867, 0.4128, 0.08685, 0.4217, 0.03058, 0.4709, 0.03045, 0.001132, 0.8379, 0.03879, 0.875, 0.04552, 0.931, 0.01178, 0.899, 0.5008, 0.2053, 0.5057, 0.2054, 0.5038, 0.2682, 0.4996, 0.2681, 0.03879, 0.875, 0.1002, 0.8758, 0.09827, 0.9317, 0.04552, 0.931, 0.09257, 0.9367, 0.138, 0.9361, 0.1182, 0.962, 0.06313, 0.9619, 0.7608, 0.1068, 0.6945, 0.08818, 0.6824, 0.05792, 0.7669, 0.07607, 0.5499, 0.2716, 0.5096, 0.2716, 0.5096, 0.2103, 0.5499, 0.2103, 0.5096, 0.2716, 0.5073, 0.2695, 0.5073, 0.2082, 0.5096, 0.2103, 0.5069, 0.1251, 0.503, 0.1257, 0.4957, 0.06517, 0.4996, 0.06461, 0.1002, 0.8758, 0.1456, 0.8752, 0.138, 0.9361, 0.09257, 0.9367, 0.8517, 0.2989, 0.8298, 0.2976, 0.8186, 0.2673, 0.8455, 0.2691, 0.7772, 0.03628, 0.7896, 0.01658, 0.8599, 0.03924, 0.8186, 0.0667, 0.04552, 0.931, 0.09827, 0.9317, 0.06767, 0.96, 0.01588, 0.9587, 0.2177, 0.12, 0.1562, 0.1209, 0.1643, 0.08467, 0.2114, 0.08397, 0.8142, 0.07086, 0.8705, 0.07831, 0.8431, 0.1126, 0.7999, 0.1069, 0.2605, 0.12, 0.2177, 0.12, 0.2114, 0.08397, 0.2442, 0.08399, 0.6477, 0.1461, 0.6053, 0.1461, 0.6063, 0.1095, 0.6388, 0.1094, 0.9185, 0.07097, 0.9234, 0.07086, 0.9295, 0.1073, 0.9257, 0.1074, 0.4829, 0.2417, 0.4866, 0.2419, 0.4996, 0.2712, 0.4952, 0.2708, 0.6224, 0.2855, 0.6184, 0.2855, 0.6253, 0.2433, 0.6273, 0.2433, 0.4777, 0.4309, 0.4302, 0.4309, 0.4457, 0.3889, 0.4704, 0.3889, 0.8518, 0.3413, 0.8097, 0.339, 0.8298, 0.2976, 0.8517, 0.2989, 0.06313, 0.9619, 0.1182, 0.962, 0.08785, 0.9822, 0.04519, 0.9858, 0.2618, 0.05342, 0.1906, 0.05399, 0.2439, 0.0004389, 0.2645, 0.0, 0.7752, 0.08281, 0.7669, 0.07607, 0.765, 0.02564, 0.7752, 0.02959, 0.7669, 0.07607, 0.6824, 0.05792, 0.6897, 0.02144, 0.765, 0.02564, 0.8801, 0.1345, 0.886, 0.1344, 0.9295, 0.188, 0.9275, 0.1886, 0.3688, 0.3267, 0.3671, 0.3267, 0.3662, 0.2852, 0.3683, 0.2853, 0.504, 0.2053, 0.4993, 0.2043, 0.4829, 0.1779, 0.4869, 0.1782, 0.01588, 0.9587, 0.06767, 0.96, 0.03637, 0.9823, 0.0171, 0.9881, 0.5779, 0.08049, 0.5123, 0.07811, 0.5355, 0.03476, 0.5539, 0.02948, 0.301, 0.155, 0.3661, 0.1206, 0.3349, 0.1477, 0.2794, 0.1805, 0.6388, 0.1094, 0.6063, 0.1095, 0.5779, 0.08049, 0.6477, 0.08145, 0.8543, 0.2989, 0.8517, 0.2989, 0.8455, 0.2691, 0.8473, 0.2691, 0.4709, 0.03045, 0.4217, 0.03058, 0.3908, 0.003434, 0.4419, 0.002152, 0.939, 0.1886, 0.97, 0.1972, 0.97, 0.2254, 0.927, 0.2155, 0.6063, 0.1095, 0.5623, 0.1084, 0.5123, 0.07811, 0.5779, 0.08049, 0.4059, 0.1757, 0.4703, 0.1575, 0.4756, 0.1878, 0.3941, 0.2056, 0.6117, 0.2438, 0.5499, 0.2103, 0.5304, 0.1845, 0.5834, 0.2165, 0.9257, 0.1074, 0.9295, 0.1073, 0.886, 0.1344, 0.8801, 0.1345, 0.4703, 0.1575, 0.4769, 0.1515, 0.4829, 0.1812, 0.4756, 0.1878, 0.4996, 0.06461, 0.4957, 0.06517, 0.5028, 0.03623, 0.5073, 0.03561, 0.2114, 0.08397, 0.1643, 0.08467, 0.1906, 0.05399, 0.2618, 0.05342, 0.927, 0.2913, 0.923, 0.2918, 0.8912, 0.2653, 0.8958, 0.2653, 0.09189, 0.9345, 0.09257, 0.9367, 0.06313, 0.9619, 0.06342, 0.9598, 0.7896, 0.01658, 0.7752, 0.0, 0.8599, 0.006265, 0.8599, 0.03924, 0.8934, 0.2932, 0.9167, 0.2918, 0.9084, 0.3218, 0.8801, 0.3235, 0.4718, 0.0285, 0.4709, 0.03045, 0.4419, 0.002152, 0.442, 0.0, 0.733, 0.2238, 0.695, 0.2226, 0.7601, 0.1995, 0.7895, 0.1993, 0.3548, 0.3321, 0.3457, 0.3277, 0.3527, 0.2997, 0.3631, 0.3025, 0.765, 0.02564, 0.6897, 0.02144, 0.7125, 0.0, 0.7639, 0.008459, 0.7997, 0.113, 0.7999, 0.1143, 0.7428, 0.1308, 0.7412, 0.1301, 0.3683, 0.2853, 0.3662, 0.2852, 0.3677, 0.257, 0.3688, 0.257, 0.4869, 0.1782, 0.4829, 0.1779, 0.5011, 0.1515, 0.504, 0.1522, 0.6897, 0.02144, 0.6646, 0.03568, 0.6841, 0.01365, 0.7125, 0.0, 0.958, 0.3997, 0.9966, 0.4001, 0.9966, 0.4318, 0.9699, 0.4308, 0.3734, 0.2295, 0.3771, 0.2288, 0.3985, 0.251, 0.3937, 0.2514, 0.6426, 0.4029, 0.6053, 0.3871, 0.6412, 0.355, 0.6426, 0.3726, 0.7352, 0.2789, 0.6646, 0.2759, 0.733, 0.2238, 0.7764, 0.2287, 0.2794, 0.1805, 0.3349, 0.1477, 0.3142, 0.1776, 0.271, 0.2009, 0.5123, 0.07811, 0.5073, 0.07773, 0.5316, 0.03464, 0.5355, 0.03476, 0.3941, 0.2056, 0.4756, 0.1878, 0.4735, 0.2378, 0.4012, 0.242, 0.8097, 0.2789, 0.7352, 0.2789, 0.7764, 0.2287, 0.7997, 0.2344, 0.927, 0.2155, 0.97, 0.2254, 0.964, 0.2508, 0.9304, 0.24, 0.8801, 0.3235, 0.9084, 0.3218, 0.9167, 0.3631, 0.8946, 0.3617, 0.4756, 0.1878, 0.4829, 0.1812, 0.4829, 0.2339, 0.4735, 0.2378, 0.8056, 0.1388, 0.8705, 0.1471, 0.8416, 0.1993, 0.8236, 0.1964, 0.5834, 0.2165, 0.5304, 0.1845, 0.5244, 0.1628, 0.5658, 0.1857, 0.8455, 0.2691, 0.8186, 0.2673, 0.8354, 0.229, 0.8567, 0.2278, 0.8958, 0.2653, 0.8912, 0.2653, 0.8801, 0.2132, 0.8829, 0.2142, 0.6477, 0.08145, 0.5779, 0.08049, 0.5539, 0.02948, 0.5939, 0.02651, 0.5073, 0.03561, 0.5028, 0.03623, 0.4834, 0.004975, 0.4867, 0.004847, 0.614, 0.2139, 0.6117, 0.2139, 0.6237, 0.1748, 0.6254, 0.1746, 0.3689, 0.2016, 0.3731, 0.2003, 0.3771, 0.2288, 0.3734, 0.2295, 0.3631, 0.3025, 0.3527, 0.2997, 0.3415, 0.2833, 0.3537, 0.2856, 0.3527, 0.2997, 0.2933, 0.3012, 0.2716, 0.2906, 0.3415, 0.2833, 0.7412, 0.1301, 0.7428, 0.1308, 0.7047, 0.1384, 0.7016, 0.1379, 0.507, 0.1822, 0.5067, 0.1826, 0.5065, 0.1687, 0.507, 0.168, 0.4779, 0.353, 0.4797, 0.3545, 0.4797, 0.3684, 0.4774, 0.367, 0.9623, 0.3811, 0.9608, 0.3997, 0.9327, 0.3837, 0.9545, 0.363, 0.7277, 0.152, 0.7491, 0.159, 0.7554, 0.1748, 0.7164, 0.1711, 0.7893, 0.08164, 0.7816, 0.08422, 0.7752, 0.07018, 0.7893, 0.0667, 0.5059, 0.2053, 0.5064, 0.2057, 0.5064, 0.2169, 0.5057, 0.2162, 0.04519, 0.9858, 0.08785, 0.9822, 0.04907, 0.9969, 0.03621, 1.0, 0.3771, 0.2288, 0.4012, 0.242, 0.4225, 0.2633, 0.3985, 0.251, 0.7764, 0.2287, 0.733, 0.2238, 0.7895, 0.1993, 0.8066, 0.2013, 0.271, 0.2009, 0.3142, 0.1776, 0.305, 0.1944, 0.294, 0.2175, 0.5355, 0.03476, 0.5316, 0.03464, 0.5409, 0.005577, 0.5428, 0.005688, 0.4012, 0.242, 0.4735, 0.2378, 0.4708, 0.2551, 0.4225, 0.2633, 0.958, 0.4317, 0.9167, 0.4328, 0.9295, 0.4009, 0.958, 0.3997, 1.0, 0.1579, 0.9734, 0.1435, 0.9987, 0.1189, 1.0, 0.135, 0.8946, 0.3617, 0.9167, 0.3631, 0.8994, 0.3916, 0.8925, 0.3902, 0.7754, 0.2831, 0.7839, 0.2789, 0.7922, 0.3092, 0.7824, 0.3119, 0.6332, 0.0276, 0.5939, 0.02651, 0.5485, 0.0, 0.5755, 0.001324, 0.5658, 0.1857, 0.5244, 0.1628, 0.5505, 0.1461, 0.5584, 0.1687, 0.8567, 0.2278, 0.8354, 0.229, 0.8345, 0.2004, 0.8413, 0.1993, 0.8829, 0.2142, 0.8801, 0.2132, 0.9264, 0.1886, 0.927, 0.19, 0.5939, 0.02651, 0.5539, 0.02948, 0.5353, 0.001821, 0.5485, 0.0, 0.3142, 0.1776, 0.3163, 0.1776, 0.3086, 0.1945, 0.305, 0.1944, 0.6254, 0.1746, 0.6237, 0.1748, 0.6269, 0.1462, 0.6273, 0.1461, 0.3415, 0.2833, 0.2716, 0.2906, 0.2645, 0.2754, 0.3449, 0.257, 0.7016, 0.1379, 0.7047, 0.1384, 0.6693, 0.1618, 0.6646, 0.1622, 0.7168, 0.413, 0.718, 0.4123, 0.7196, 0.4315, 0.7192, 0.4327, 0.645, 0.273, 0.6474, 0.2738, 0.6474, 0.2997, 0.6444, 0.2978, 0.9545, 0.363, 0.9327, 0.3837, 0.9167, 0.3568, 0.9623, 0.3403, 0.7164, 0.1711, 0.7554, 0.1748, 0.7962, 0.1886, 0.7424, 0.197, 0.4984, 0.2952, 0.4829, 0.2952, 0.4861, 0.2717, 0.49, 0.2712, 0.5161, 0.4149, 0.5168, 0.4154, 0.5074, 0.4256, 0.5077, 0.4246, 0.2805, 0.2081, 0.284, 0.2082, 0.287, 0.218, 0.2645, 0.2178, 0.4461, 0.3817, 0.4722, 0.3875, 0.4283, 0.3889, 0.4026, 0.3764, 0.9734, 0.1585, 0.9423, 0.1702, 0.9295, 0.1569, 0.9633, 0.1447, 0.3985, 0.251, 0.4225, 0.2633, 0.4265, 0.2814, 0.4034, 0.2689, 0.4382, 0.3704, 0.4461, 0.3817, 0.4026, 0.3764, 0.4095, 0.3603, 0.6273, 0.2688, 0.634, 0.2349, 0.6404, 0.2521, 0.6404, 0.2828, 0.5068, 0.1515, 0.5071, 0.1522, 0.5071, 0.168, 0.5065, 0.1665, 0.7239, 0.3086, 0.7824, 0.3119, 0.7711, 0.3283, 0.7032, 0.3206, 0.4529, 0.3602, 0.4382, 0.3704, 0.4095, 0.3603, 0.445, 0.3499, 0.3007, 0.2167, 0.3349, 0.2214, 0.3375, 0.2357, 0.2979, 0.2309, 0.5073, 0.4118, 0.5142, 0.4059, 0.5329, 0.4086, 0.5168, 0.4154, 0.7824, 0.3119, 0.7922, 0.3092, 0.7825, 0.326, 0.7711, 0.3283, 0.7428, 0.1308, 0.7249, 0.1404, 0.6953, 0.1562, 0.7047, 0.1384, 0.3086, 0.1945, 0.3007, 0.2167, 0.2979, 0.2309, 0.284, 0.2082, 0.7393, 0.4016, 0.7502, 0.406, 0.7388, 0.4152, 0.718, 0.4123, 0.5069, 0.1993, 0.504, 0.1986, 0.5044, 0.1848, 0.5069, 0.1856, 0.7249, 0.1404, 0.7277, 0.152, 0.7164, 0.1711, 0.6953, 0.1562, 0.305, 0.1944, 0.3086, 0.1945, 0.284, 0.2082, 0.2805, 0.2081, 0.8645, 0.2011, 0.8645, 0.2239, 0.8567, 0.2232, 0.8609, 0.1993, 0.858, 0.3142, 0.8567, 0.2816, 0.8603, 0.2804, 0.8603, 0.315, 0.7742, 0.3531, 0.7914, 0.3506, 0.7922, 0.3526, 0.7741, 0.3551, 0.9414, 0.02868, 0.9824, 0.04656, 0.9804, 0.04763, 0.9364, 0.02864, 0.9824, 0.006927, 0.9414, 0.02868, 0.9364, 0.02864, 0.9534, 0.0, 0.6693, 0.1618, 0.6901, 0.1861, 0.6864, 0.1876, 0.6646, 0.1622, 0.6901, 0.1861, 0.7424, 0.197, 0.7424, 0.1993, 0.6864, 0.1876, 0.7424, 0.197, 0.7962, 0.1886, 0.7999, 0.1903, 0.7424, 0.1993, 0.7196, 0.4315, 0.7493, 0.4281, 0.7502, 0.4291, 0.7192, 0.4327, 0.3537, 0.2856, 0.3415, 0.2833, 0.3449, 0.257, 0.3631, 0.2595, 0.4026, 0.3764, 0.4283, 0.3889, 0.372, 0.3781, 0.3689, 0.3587, 0.9633, 0.1447, 0.9295, 0.1569, 0.9317, 0.1342, 0.9734, 0.1189, 0.6977, 0.3089, 0.7032, 0.3206, 0.688, 0.3408, 0.6646, 0.3192, 0.4095, 0.3603, 0.4026, 0.3764, 0.3689, 0.3587, 0.4104, 0.3422, 0.5019, 0.3809, 0.5073, 0.4103, 0.4811, 0.3984, 0.5073, 0.355, 0.4458, 0.3511, 0.445, 0.3499, 0.4722, 0.3383, 0.4703, 0.3397, 0.7032, 0.3206, 0.7711, 0.3283, 0.7742, 0.3531, 0.688, 0.3408, 0.445, 0.3499, 0.4095, 0.3603, 0.4104, 0.3422, 0.4722, 0.3383, 0.2979, 0.2309, 0.3375, 0.2357, 0.3689, 0.257, 0.3201, 0.2506, 0.5168, 0.4154, 0.5329, 0.4086, 0.5329, 0.4215, 0.5074, 0.4256, 0.7711, 0.3283, 0.7825, 0.326, 0.7914, 0.3506, 0.7742, 0.3531, 0.7047, 0.1384, 0.6953, 0.1562, 0.6901, 0.1861, 0.6693, 0.1618, 0.5053, 0.3279, 0.4996, 0.2996, 0.5057, 0.2751, 0.5057, 0.3178, 0.718, 0.4123, 0.7388, 0.4152, 0.7493, 0.4281, 0.7196, 0.4315, 0.5057, 0.3523, 0.5031, 0.3513, 0.5037, 0.3279, 0.5057, 0.3299, 0.6953, 0.1562, 0.7164, 0.1711, 0.7424, 0.197, 0.6901, 0.1861, 0.6567, 0.4168, 0.6566, 0.3704, 0.6627, 0.3701, 0.663, 0.4165, 0.122, 0.3572, 0.1189, 0.4038, 0.113, 0.4039, 0.116, 0.3573, 0.6486, 0.4168, 0.6487, 0.3704, 0.6566, 0.3704, 0.6567, 0.4168, 0.8795, 0.4288, 0.8794, 0.4756, 0.8714, 0.4756, 0.8713, 0.4288, 0.2285, 0.5948, 0.2203, 0.595, 0.2167, 0.5483, 0.2246, 0.5482, 0.1079, 0.3572, 0.116, 0.3573, 0.113, 0.4039, 0.1051, 0.4038, 0.2341, 0.5948, 0.2285, 0.5948, 0.2246, 0.5482, 0.2301, 0.5482, 0.2203, 0.595, 0.2145, 0.5951, 0.211, 0.5485, 0.2167, 0.5483, 0.937, 0.268, 0.952, 0.2704, 0.9424, 0.2762, 0.9329, 0.2706, 0.09597, 0.7758, 0.1085, 0.7796, 0.09455, 0.7798, 0.08996, 0.7759, 0.937, 0.2645, 0.952, 0.2622, 0.952, 0.2704, 0.937, 0.268, 0.9329, 0.2706, 0.9424, 0.2762, 0.9288, 0.2763, 0.927, 0.2706, 0.9329, 0.262, 0.927, 0.2621, 0.9288, 0.2564, 0.9424, 0.2564, 0.08182, 0.7757, 0.08996, 0.7759, 0.09455, 0.7798, 0.07563, 0.7795, 0.937, 0.2645, 0.9329, 0.262, 0.9424, 0.2564, 0.952, 0.2622, 0.1867, 0.1759, 0.1809, 0.1761, 0.1677, 0.1727, 0.1813, 0.1723, 0.1868, 0.1766, 0.1809, 0.1768, 0.1809, 0.1761, 0.1867, 0.1759, 0.2006, 0.1765, 0.1949, 0.1765, 0.1949, 0.1758, 0.2005, 0.1758, 0.08187, 0.775, 0.09, 0.7751, 0.08996, 0.7759, 0.08182, 0.7757, 0.1949, 0.1765, 0.1868, 0.1766, 0.1867, 0.1759, 0.1949, 0.1758, 0.8795, 0.8476, 0.8795, 0.8483, 0.8713, 0.8483, 0.8713, 0.8476, 0.6486, 0.0009353, 0.6486, 0.0002314, 0.6567, 0.0002695, 0.6567, 0.0009734, 0.09602, 0.7751, 0.09597, 0.7758, 0.08996, 0.7759, 0.09, 0.7751, 0.6567, 0.0009734, 0.6567, 0.0002695, 0.663, 0.0, 0.663, 0.000704, 0.9805, 0.333, 0.9593, 0.3368, 0.9529, 0.3257, 0.9763, 0.3215, 0.3294, 0.008996, 0.3591, 0.009564, 0.3593, 0.02122, 0.3266, 0.02059, 0.205, 0.1625, 0.1754, 0.163, 0.17, 0.1512, 0.2058, 0.1508, 0.09875, 0.7894, 0.1206, 0.7891, 0.1236, 0.8008, 0.09942, 0.8012, 0.1754, 0.163, 0.1541, 0.1636, 0.1494, 0.152, 0.17, 0.1512, 0.2256, 0.1625, 0.205, 0.1625, 0.2058, 0.1508, 0.2286, 0.1508, 0.06913, 0.789, 0.09875, 0.7894, 0.09942, 0.8012, 0.06664, 0.8007, 0.9593, 0.3368, 0.9309, 0.3403, 0.9215, 0.3297, 0.9529, 0.3257, 0.6567, 0.06238, 0.6567, 0.002025, 0.663, 0.001756, 0.6629, 0.06211, 0.09982, 0.7134, 0.09608, 0.774, 0.09007, 0.7741, 0.09383, 0.7134, 0.6486, 0.06234, 0.6486, 0.001987, 0.6567, 0.002025, 0.6567, 0.06238, 0.8794, 0.7858, 0.8795, 0.8465, 0.8713, 0.8465, 0.8713, 0.7858, 0.1999, 0.2383, 0.1918, 0.2384, 0.1869, 0.1777, 0.195, 0.1776, 0.08573, 0.7133, 0.09383, 0.7134, 0.09007, 0.7741, 0.08193, 0.774, 0.2055, 0.2383, 0.1999, 0.2383, 0.195, 0.1776, 0.2007, 0.1776, 0.1918, 0.2384, 0.1859, 0.2386, 0.181, 0.1779, 0.1869, 0.1777, 0.7964, 0.1045, 0.7941, 0.1049, 0.7917, 0.09528, 0.7954, 0.09473, 0.5073, 0.3333, 0.5073, 0.3298, 0.5293, 0.3258, 0.5293, 0.337, 0.6486, 0.001987, 0.6486, 0.0009353, 0.6567, 0.0009734, 0.6567, 0.002025, 0.8795, 0.8465, 0.8795, 0.8476, 0.8713, 0.8476, 0.8713, 0.8465, 0.195, 0.1776, 0.1869, 0.1777, 0.1868, 0.1766, 0.1949, 0.1765, 0.08193, 0.774, 0.09007, 0.7741, 0.09, 0.7751, 0.08187, 0.775, 0.6226, 0.3173, 0.6226, 0.3142, 0.6372, 0.3074, 0.6372, 0.3171, 0.503, 0.3441, 0.503, 0.3476, 0.4827, 0.3512, 0.4827, 0.34, 0.4827, 0.34, 0.4827, 0.3512, 0.4722, 0.353, 0.4722, 0.3383, 0.8018, 0.2895, 0.7981, 0.2901, 0.7922, 0.2863, 0.7946, 0.2859, 0.8536, 0.3644, 0.8572, 0.3649, 0.85, 0.3684, 0.8476, 0.368, 0.6854, 0.3867, 0.6854, 0.3756, 0.6958, 0.374, 0.6958, 0.3887, 0.6343, 0.1977, 0.6322, 0.1972, 0.6364, 0.1877, 0.6398, 0.1886, 0.4823, 0.3104, 0.4823, 0.3139, 0.4605, 0.3174, 0.4605, 0.3063, 0.8029, 0.3199, 0.8006, 0.3203, 0.7982, 0.3108, 0.8018, 0.3102, 0.8005, 0.3203, 0.8028, 0.3206, 0.8018, 0.3302, 0.7982, 0.3297, 0.7834, 0.08422, 0.7857, 0.08461, 0.7847, 0.09472, 0.7811, 0.0941, 0.5471, 0.355, 0.5541, 0.355, 0.5655, 0.364, 0.5431, 0.364, 0.8028, 0.2994, 0.8005, 0.2997, 0.7981, 0.2901, 0.8018, 0.2895, 0.6468, 0.3271, 0.6468, 0.3302, 0.6323, 0.33, 0.6324, 0.3202, 0.6646, 0.3834, 0.6646, 0.3799, 0.6854, 0.3756, 0.6854, 0.3867, 0.3165, 0.3321, 0.3236, 0.3321, 0.3276, 0.3411, 0.305, 0.3411, 0.267, 0.4276, 0.2645, 0.4275, 0.2721, 0.4188, 0.2759, 0.4189, 0.856, 0.3551, 0.8583, 0.3555, 0.8572, 0.3649, 0.8536, 0.3644, 0.4507, 0.3047, 0.4507, 0.3194, 0.4377, 0.3209, 0.4377, 0.3019, 0.5434, 0.367, 0.5731, 0.367, 0.5756, 0.3744, 0.5373, 0.3744, 0.5388, 0.339, 0.5388, 0.3242, 0.5526, 0.3216, 0.5526, 0.3408, 0.9365, 0.1189, 0.9303, 0.1083, 0.9407, 0.1022, 0.9487, 0.1159, 0.6398, 0.1886, 0.6364, 0.1877, 0.6447, 0.1848, 0.6469, 0.1854, 0.2759, 0.4189, 0.2721, 0.4188, 0.2705, 0.4146, 0.2731, 0.4146, 0.8018, 0.3102, 0.7982, 0.3108, 0.7922, 0.307, 0.7946, 0.3066, 0.7954, 0.09473, 0.7917, 0.09528, 0.7857, 0.09146, 0.7881, 0.0911, 0.7982, 0.3297, 0.8018, 0.3302, 0.7946, 0.3337, 0.7922, 0.3333, 0.305, 0.3411, 0.3276, 0.3411, 0.3274, 0.344, 0.2975, 0.344, 0.7811, 0.0941, 0.7847, 0.09472, 0.7776, 0.09837, 0.7752, 0.09796, 0.6372, 0.3171, 0.6372, 0.3074, 0.647, 0.305, 0.647, 0.3179, 0.5293, 0.337, 0.5293, 0.3258, 0.5388, 0.3242, 0.5388, 0.339, 0.5431, 0.364, 0.5655, 0.364, 0.5731, 0.367, 0.5434, 0.367, 0.4605, 0.3063, 0.4605, 0.3174, 0.4507, 0.3194, 0.4507, 0.3047, 0.6324, 0.3202, 0.6323, 0.33, 0.6226, 0.3308, 0.6226, 0.3179, 0.2948, 0.3514, 0.3334, 0.3514, 0.3476, 0.3697, 0.2862, 0.3697, 0.7999, 0.3515, 0.7952, 0.3526, 0.7922, 0.3422, 0.7999, 0.3405, 0.3476, 0.3697, 0.3334, 0.3514, 0.345, 0.3446, 0.3683, 0.3747, 0.8153, 0.3535, 0.8121, 0.354, 0.8097, 0.3425, 0.8153, 0.3414, 0.8988, 0.3916, 0.9166, 0.399, 0.9158, 0.4066, 0.8928, 0.397, 0.6958, 0.3887, 0.6958, 0.374, 0.7069, 0.3711, 0.7069, 0.3901, 0.8476, 0.368, 0.85, 0.3684, 0.8583, 0.3751, 0.8552, 0.3746, 0.7946, 0.2859, 0.7922, 0.2863, 0.7997, 0.2794, 0.8028, 0.2789, 0.2745, 0.426, 0.2731, 0.4146, 0.2875, 0.4099, 0.2894, 0.4246, 0.6469, 0.1854, 0.6447, 0.1848, 0.639, 0.1775, 0.6418, 0.1782, 0.2731, 0.4146, 0.2705, 0.4146, 0.2842, 0.4098, 0.2875, 0.4099, 0.7946, 0.3066, 0.7922, 0.307, 0.7998, 0.3002, 0.8029, 0.2997, 0.7881, 0.0911, 0.7857, 0.09146, 0.7933, 0.08469, 0.7964, 0.08422, 0.7922, 0.3333, 0.7946, 0.3337, 0.8028, 0.3405, 0.7997, 0.3401, 0.2975, 0.344, 0.3274, 0.344, 0.3334, 0.3514, 0.2948, 0.3514, 0.7752, 0.09796, 0.7776, 0.09837, 0.7857, 0.1056, 0.7827, 0.1051, 0.3242, 0.4193, 0.3242, 0.389, 0.3593, 0.3828, 0.3593, 0.4258, 0.4774, 0.3686, 0.4722, 0.3686, 0.4747, 0.3531, 0.4771, 0.353, 0.8672, 0.2389, 0.8619, 0.2389, 0.8634, 0.2239, 0.8659, 0.2239, 0.7358, 0.3938, 0.7358, 0.3636, 0.7711, 0.3572, 0.7711, 0.4, 0.9639, 0.08665, 0.9407, 0.1022, 0.9295, 0.1014, 0.9671, 0.07184, 0.9487, 0.1159, 0.9407, 0.1022, 0.9639, 0.08665, 0.9766, 0.1084, 0.5526, 0.3408, 0.5526, 0.3216, 0.5876, 0.3152, 0.5876, 0.3455, 0.5373, 0.3744, 0.5756, 0.3744, 0.5837, 0.3926, 0.5229, 0.3926, 0.4377, 0.3019, 0.4377, 0.3209, 0.4041, 0.3249, 0.4041, 0.2947, 0.8928, 0.397, 0.9158, 0.4066, 0.9166, 0.425, 0.8801, 0.4099, 0.7069, 0.3901, 0.7069, 0.3711, 0.7358, 0.3636, 0.7358, 0.3938, 0.7833, 0.1121, 0.7803, 0.1126, 0.7793, 0.1062, 0.7833, 0.1056, 0.7762, 0.1056, 0.7793, 0.1061, 0.7793, 0.1127, 0.7752, 0.112, 0.2894, 0.4246, 0.2875, 0.4099, 0.3211, 0.3975, 0.3242, 0.4209, 0.6418, 0.1782, 0.639, 0.1775, 0.6273, 0.1592, 0.6319, 0.1603, 0.2875, 0.4099, 0.2842, 0.4098, 0.3159, 0.3974, 0.3211, 0.3975, 0.5065, 0.1848, 0.504, 0.1847, 0.504, 0.1515, 0.5065, 0.1516, 0.4963, 0.2952, 0.4988, 0.2953, 0.4988, 0.327, 0.4963, 0.327, 0.647, 0.3308, 0.647, 0.3608, 0.6445, 0.3608, 0.6445, 0.3309, 0.7993, 0.06674, 0.7993, 0.09775, 0.7969, 0.09772, 0.7969, 0.0667, 0.6319, 0.1603, 0.6273, 0.1592, 0.6448, 0.1461, 0.6469, 0.1467, 0.3211, 0.3975, 0.3159, 0.3974, 0.3217, 0.3828, 0.3242, 0.3828, 0.8635, 0.3706, 0.8583, 0.3706, 0.86, 0.3551, 0.8625, 0.3551, 0.8081, 0.3479, 0.8029, 0.3479, 0.8043, 0.3324, 0.8068, 0.3323, 0.8635, 0.3551, 0.8583, 0.3551, 0.8593, 0.3399, 0.8617, 0.3399, 0.2862, 0.3697, 0.3476, 0.3697, 0.3515, 0.3828, 0.2645, 0.3828, 0.8028, 0.2789, 0.808, 0.279, 0.808, 0.2948, 0.8055, 0.2948, 0.9623, 0.3769, 0.9623, 0.3505, 0.9903, 0.3403, 0.9903, 0.3777, 0.5876, 0.3455, 0.5876, 0.3152, 0.6226, 0.309, 0.6226, 0.352, 0.5229, 0.3926, 0.5837, 0.3926, 0.6053, 0.4059, 0.5191, 0.4059, 0.4041, 0.2947, 0.4041, 0.3249, 0.3689, 0.3313, 0.3689, 0.2886, 0.9978, 0.1988, 0.9978, 0.2254, 0.97, 0.2263, 0.97, 0.1886, 0.8586, 0.2526, 0.862, 0.2538, 0.862, 0.2804, 0.8567, 0.2785, 0.8619, 0.2514, 0.8586, 0.2526, 0.8567, 0.2258, 0.8619, 0.2239, 0.7358, 0.3636, 0.7069, 0.3711, 0.6992, 0.3662, 0.7442, 0.3551, 0.5837, 0.3926, 0.5756, 0.3744, 0.5859, 0.3703, 0.6011, 0.3967, 0.5031, 0.3371, 0.498, 0.3366, 0.4963, 0.3279, 0.5031, 0.3284, 0.7069, 0.3901, 0.7358, 0.3938, 0.7442, 0.4016, 0.6992, 0.3955, 0.629, 0.3527, 0.6241, 0.3534, 0.6226, 0.3449, 0.629, 0.344, 0.5373, 0.3744, 0.5229, 0.3926, 0.5073, 0.3968, 0.5268, 0.3703, 0.8051, 0.2997, 0.809, 0.3014, 0.809, 0.3323, 0.8029, 0.3297, 0.4963, 0.3264, 0.4924, 0.328, 0.49, 0.2977, 0.4963, 0.2952, 0.5876, 0.3152, 0.5526, 0.3216, 0.5399, 0.3157, 0.5977, 0.305, 0.7923, 0.0667, 0.7969, 0.06776, 0.7969, 0.07907, 0.7893, 0.07733, 0.6337, 0.3532, 0.6309, 0.3539, 0.629, 0.3452, 0.6337, 0.344, 0.5526, 0.3408, 0.5876, 0.3455, 0.5977, 0.355, 0.5399, 0.3472, 0.2948, 0.3514, 0.2862, 0.3697, 0.2671, 0.3747, 0.2812, 0.3446, 0.4919, 0.328, 0.4947, 0.3288, 0.4947, 0.338, 0.49, 0.3368, 0.49, 0.3304, 0.4856, 0.3322, 0.4829, 0.2981, 0.49, 0.2952, 0.643, 0.2349, 0.6474, 0.2367, 0.6474, 0.273, 0.6404, 0.2701, 0.8177, 0.3414, 0.8206, 0.342, 0.8206, 0.354, 0.8153, 0.3527, 0.4041, 0.3249, 0.4377, 0.3209, 0.4548, 0.3293, 0.3866, 0.3383, 0.4377, 0.3019, 0.4041, 0.2947, 0.3858, 0.2814, 0.4543, 0.2934, 0.969, 0.08621, 0.9639, 0.08665, 0.9671, 0.07184, 0.9766, 0.07086, 0.6316, 0.2134, 0.6273, 0.2121, 0.6397, 0.1977, 0.647, 0.2005, 0.6369, 0.2318, 0.6316, 0.2134, 0.647, 0.2005, 0.647, 0.2349, 0.2167, 0.5483, 0.211, 0.5485, 0.2059, 0.4856, 0.2116, 0.4855, 0.2116, 0.4855, 0.2059, 0.4856, 0.2009, 0.4239, 0.2067, 0.4237, 0.2067, 0.4237, 0.2009, 0.4239, 0.1959, 0.3621, 0.2017, 0.3619, 0.2017, 0.3619, 0.1959, 0.3621, 0.1909, 0.3003, 0.1967, 0.3002, 0.1967, 0.3002, 0.1909, 0.3003, 0.1859, 0.2386, 0.1918, 0.2384, 0.2301, 0.5482, 0.2246, 0.5482, 0.2196, 0.4854, 0.2251, 0.4854, 0.2251, 0.4854, 0.2196, 0.4854, 0.2147, 0.4236, 0.2202, 0.4236, 0.2202, 0.4236, 0.2147, 0.4236, 0.2097, 0.3618, 0.2153, 0.3618, 0.2153, 0.3618, 0.2097, 0.3618, 0.2048, 0.3001, 0.2104, 0.3001, 0.2104, 0.3001, 0.2048, 0.3001, 0.1999, 0.2383, 0.2055, 0.2383, 0.1051, 0.4038, 0.113, 0.4039, 0.1091, 0.4666, 0.1012, 0.4665, 0.1012, 0.4665, 0.1091, 0.4666, 0.1053, 0.5283, 0.0973, 0.5282, 0.0973, 0.5282, 0.1053, 0.5283, 0.1015, 0.59, 0.09344, 0.5899, 0.09344, 0.5899, 0.1015, 0.59, 0.09766, 0.6517, 0.08958, 0.6516, 0.08958, 0.6516, 0.09766, 0.6517, 0.09383, 0.7134, 0.08573, 0.7133, 0.2246, 0.5482, 0.2167, 0.5483, 0.2116, 0.4855, 0.2196, 0.4854, 0.2196, 0.4854, 0.2116, 0.4855, 0.2067, 0.4237, 0.2147, 0.4236, 0.2147, 0.4236, 0.2067, 0.4237, 0.2017, 0.3619, 0.2097, 0.3618, 0.2097, 0.3618, 0.2017, 0.3619, 0.1967, 0.3002, 0.2048, 0.3001, 0.2048, 0.3001, 0.1967, 0.3002, 0.1918, 0.2384, 0.1999, 0.2383, 0.8794, 0.4756, 0.8794, 0.5384, 0.8714, 0.5384, 0.8714, 0.4756, 0.8794, 0.5384, 0.8794, 0.6003, 0.8714, 0.6003, 0.8714, 0.5384, 0.8794, 0.6003, 0.8794, 0.6621, 0.8714, 0.6621, 0.8714, 0.6003, 0.8794, 0.6621, 0.8794, 0.7239, 0.8714, 0.7239, 0.8714, 0.6621, 0.8794, 0.7239, 0.8794, 0.7858, 0.8713, 0.7858, 0.8714, 0.7239, 0.6487, 0.3704, 0.6487, 0.3079, 0.6567, 0.308, 0.6566, 0.3704, 0.6487, 0.3079, 0.6487, 0.2465, 0.6567, 0.2466, 0.6567, 0.308, 0.6487, 0.2465, 0.6487, 0.1851, 0.6567, 0.1852, 0.6567, 0.2466, 0.6487, 0.1851, 0.6486, 0.1237, 0.6567, 0.1238, 0.6567, 0.1852, 0.6486, 0.1237, 0.6486, 0.06234, 0.6567, 0.06238, 0.6567, 0.1238, 0.1189, 0.4038, 0.115, 0.4666, 0.1091, 0.4666, 0.113, 0.4039, 0.115, 0.4666, 0.1112, 0.5283, 0.1053, 0.5283, 0.1091, 0.4666, 0.1112, 0.5283, 0.1074, 0.59, 0.1015, 0.59, 0.1053, 0.5283, 0.1074, 0.59, 0.1036, 0.6517, 0.09766, 0.6517, 0.1015, 0.59, 0.1036, 0.6517, 0.09982, 0.7134, 0.09383, 0.7134, 0.09766, 0.6517, 0.6566, 0.3704, 0.6567, 0.308, 0.6628, 0.3077, 0.6627, 0.3701, 0.6567, 0.308, 0.6567, 0.2466, 0.6628, 0.2463, 0.6628, 0.3077, 0.6567, 0.2466, 0.6567, 0.1852, 0.6629, 0.1849, 0.6628, 0.2463, 0.6567, 0.1852, 0.6567, 0.1238, 0.6629, 0.1235, 0.6629, 0.1849, 0.6567, 0.1238, 0.6567, 0.06238, 0.6629, 0.06211, 0.6629, 0.1235, 0.2474, 0.9418, 0.2405, 0.942, 0.2356, 0.8762, 0.2423, 0.876, 0.2423, 0.876, 0.2356, 0.8762, 0.2314, 0.82, 0.2379, 0.8198, 0.2379, 0.8198, 0.2314, 0.82, 0.2271, 0.7638, 0.2335, 0.7636, 0.2335, 0.7636, 0.2271, 0.7638, 0.2229, 0.7076, 0.2291, 0.7074, 0.2291, 0.7074, 0.2229, 0.7076, 0.2187, 0.6513, 0.2247, 0.6512, 0.2247, 0.6512, 0.2187, 0.6513, 0.2145, 0.5951, 0.2203, 0.595, 0.2637, 0.9416, 0.257, 0.9416, 0.2516, 0.8759, 0.2581, 0.8759, 0.2581, 0.8759, 0.2516, 0.8759, 0.247, 0.8197, 0.2533, 0.8197, 0.2533, 0.8197, 0.247, 0.8197, 0.2423, 0.7634, 0.2485, 0.7635, 0.2485, 0.7635, 0.2423, 0.7634, 0.2377, 0.7072, 0.2437, 0.7072, 0.2437, 0.7072, 0.2377, 0.7072, 0.2331, 0.651, 0.2389, 0.651, 0.2389, 0.651, 0.2331, 0.651, 0.2285, 0.5948, 0.2341, 0.5948, 0.1286, 0.01077, 0.1382, 0.01089, 0.134, 0.07657, 0.1247, 0.07645, 0.1247, 0.07645, 0.134, 0.07657, 0.1304, 0.1327, 0.1213, 0.1326, 0.1213, 0.1326, 0.1304, 0.1327, 0.1268, 0.1889, 0.118, 0.1887, 0.118, 0.1887, 0.1268, 0.1889, 0.1232, 0.245, 0.1146, 0.2449, 0.1146, 0.2449, 0.1232, 0.245, 0.1196, 0.3011, 0.1112, 0.301, 0.1112, 0.301, 0.1196, 0.3011, 0.116, 0.3573, 0.1079, 0.3572, 0.257, 0.9416, 0.2474, 0.9418, 0.2423, 0.876, 0.2516, 0.8759, 0.2516, 0.8759, 0.2423, 0.876, 0.2379, 0.8198, 0.247, 0.8197, 0.247, 0.8197, 0.2379, 0.8198, 0.2335, 0.7636, 0.2423, 0.7634, 0.2423, 0.7634, 0.2335, 0.7636, 0.2291, 0.7074, 0.2377, 0.7072, 0.2377, 0.7072, 0.2291, 0.7074, 0.2247, 0.6512, 0.2331, 0.651, 0.2331, 0.651, 0.2247, 0.6512, 0.2203, 0.595, 0.2285, 0.5948, 0.8801, 0.08163, 0.88, 0.1475, 0.8707, 0.1475, 0.8705, 0.08164, 0.88, 0.1475, 0.8799, 0.2037, 0.8708, 0.2037, 0.8707, 0.1475, 0.8799, 0.2037, 0.8798, 0.26, 0.8709, 0.26, 0.8708, 0.2037, 0.8798, 0.26, 0.8797, 0.3163, 0.8711, 0.3163, 0.8709, 0.26, 0.8797, 0.3163, 0.8796, 0.3726, 0.8712, 0.3726, 0.8711, 0.3163, 0.8796, 0.3726, 0.8795, 0.4288, 0.8713, 0.4288, 0.8712, 0.3726, 0.6477, 0.7616, 0.6479, 0.6962, 0.6572, 0.6963, 0.6573, 0.7617, 0.6479, 0.6962, 0.648, 0.6403, 0.6571, 0.6404, 0.6572, 0.6963, 0.648, 0.6403, 0.6482, 0.5844, 0.657, 0.5845, 0.6571, 0.6404, 0.6482, 0.5844, 0.6483, 0.5286, 0.6569, 0.5286, 0.657, 0.5845, 0.6483, 0.5286, 0.6485, 0.4727, 0.6568, 0.4727, 0.6569, 0.5286, 0.6485, 0.4727, 0.6486, 0.4168, 0.6567, 0.4168, 0.6568, 0.4727, 0.1453, 0.0108, 0.1409, 0.07648, 0.134, 0.07657, 0.1382, 0.01089, 0.1409, 0.07648, 0.1371, 0.1326, 0.1304, 0.1327, 0.134, 0.07657, 0.1371, 0.1326, 0.1333, 0.1888, 0.1268, 0.1889, 0.1304, 0.1327, 0.1333, 0.1888, 0.1296, 0.2449, 0.1232, 0.245, 0.1268, 0.1889, 0.1296, 0.2449, 0.1258, 0.3011, 0.1196, 0.3011, 0.1232, 0.245, 0.1258, 0.3011, 0.122, 0.3572, 0.116, 0.3573, 0.1196, 0.3011, 0.6573, 0.7617, 0.6572, 0.6963, 0.6643, 0.696, 0.6646, 0.7613, 0.6572, 0.6963, 0.6571, 0.6404, 0.6641, 0.6401, 0.6643, 0.696, 0.6571, 0.6404, 0.657, 0.5845, 0.6638, 0.5842, 0.6641, 0.6401, 0.657, 0.5845, 0.6569, 0.5286, 0.6635, 0.5283, 0.6638, 0.5842, 0.6569, 0.5286, 0.6568, 0.4727, 0.6632, 0.4724, 0.6635, 0.5283, 0.6568, 0.4727, 0.6567, 0.4168, 0.663, 0.4165, 0.6632, 0.4724, 0.6313, 0.4094, 0.6244, 0.4096, 0.6159, 0.4032, 0.6316, 0.4029, 0.6779, 0.4113, 0.678, 0.4154, 0.6649, 0.4178, 0.6646, 0.4083, 0.6846, 0.4084, 0.6779, 0.4113, 0.6646, 0.4083, 0.6799, 0.4016, 0.6244, 0.4096, 0.6198, 0.4126, 0.6053, 0.4102, 0.6159, 0.4032, 0.6202, 0.4168, 0.6253, 0.4196, 0.6179, 0.4262, 0.6062, 0.4197, 0.678, 0.4154, 0.6848, 0.4184, 0.6804, 0.4246, 0.6649, 0.4178, 0.6362, 0.4166, 0.6364, 0.4123, 0.6434, 0.4094, 0.643, 0.4192, 0.6943, 0.4184, 0.7007, 0.4151, 0.7168, 0.4171, 0.7022, 0.4246, 0.6226, 0.3308, 0.6445, 0.3308, 0.6445, 0.344, 0.6226, 0.344, 0.6435, 0.2929, 0.6432, 0.3023, 0.6131, 0.3023, 0.6134, 0.2929, 0.6418, 0.2855, 0.6435, 0.2929, 0.6134, 0.2929, 0.6117, 0.2855, 0.9598, 0.18, 0.9607, 0.187, 0.9304, 0.187, 0.9295, 0.18, 0.9673, 0.06988, 0.9369, 0.0699, 0.9364, 0.06304, 0.9667, 0.06303, 0.9667, 0.05424, 0.9364, 0.05426, 0.9369, 0.04764, 0.9673, 0.04763, 0.9667, 0.06303, 0.9364, 0.06304, 0.9364, 0.05426, 0.9667, 0.05424, 0.9598, 0.18, 0.9295, 0.18, 0.9297, 0.1702, 0.9599, 0.1702, 0.6848, 0.4184, 0.6943, 0.4184, 0.7022, 0.4246, 0.6804, 0.4246, 0.7007, 0.4151, 0.7006, 0.411, 0.7166, 0.4076, 0.7168, 0.4171, 0.6316, 0.4196, 0.6362, 0.4166, 0.643, 0.4192, 0.6325, 0.4262, 0.6941, 0.4084, 0.6846, 0.4084, 0.6799, 0.4016, 0.7017, 0.4016, 0.6253, 0.4196, 0.6316, 0.4196, 0.6325, 0.4262, 0.6179, 0.4262, 0.6364, 0.4123, 0.6313, 0.4094, 0.6316, 0.4029, 0.6434, 0.4094, 0.7006, 0.411, 0.6941, 0.4084, 0.7017, 0.4016, 0.7166, 0.4076, 0.6198, 0.4126, 0.6202, 0.4168, 0.6062, 0.4197, 0.6053, 0.4102])
me_cube_001.use_remesh_preserve_volume = False
me_cube_001.use_remesh_preserve_attributes = False
me_cube_001.use_mirror_vertex_groups = False
me_cube_001.update()
arm_armature = bpy.data.armatures.new('Armature')  # bones are not reproduced

# ---- objects
ob_armature = bpy.data.objects.new('Armature', arm_armature)
ob_cube = bpy.data.objects.new('Cube', me_cube_001)

# ---- transforms, parenting, visibility, modifiers, constraints
ob_armature.location = (0.0, 0.0, 0.0)
ob_armature.show_in_front = True
ob_armature.lineart.crease_threshold = 0.0
ob_cube.location = (0.0, 0.0, 0.0)
ob_cube.lineart.crease_threshold = 0.0

# ---- collection membership
col_collection_1.objects.link(ob_armature)
col_collection_1.objects.link(ob_cube)

# ---- scene / render settings (as saved in the file)
scene.frame_start = 1; scene.frame_end = 250; scene.frame_set(1)
scene.render.engine = 'BLENDER_EEVEE_NEXT'
scene.render.resolution_percentage = 50
scene.render.dither_intensity = 0.0
scene.cycles.use_denoising = False
scene.cycles.samples = 128
scene.cycles.sampling_pattern = 'TABULATED_SOBOL'
scene.cycles.use_adaptive_sampling = False
scene.cycles.use_light_tree = False
scene.cycles.blur_glossy = 0.0
scene.cycles.sample_clamp_indirect = 0.0
scene.view_settings.view_transform = 'Standard'
bpy.context.view_layer.update()

# ---- added for rendering (the .blend has no active camera and no usable light): camera, sun
cam_auto = bpy.data.cameras.new('AutoCamera')
cam_auto.lens = 50.0
cam_auto.sensor_width = 36.0
cam_auto.clip_end = 1000.0
ob_auto_camera = bpy.data.objects.new('AutoCamera', cam_auto)
scene.collection.objects.link(ob_auto_camera)
ob_auto_camera.location = (43.4418, -52.1302, 57.9052)
ob_auto_camera.rotation_euler = (1.09748, -7.21219e-08, 0.694738)
scene.camera = ob_auto_camera
light_auto_sun = bpy.data.lights.new('AutoSun', 'SUN')
light_auto_sun.energy = 3.0
light_auto_sun.angle = 0.0523599
ob_auto_sun = bpy.data.objects.new('AutoSun', light_auto_sun)
scene.collection.objects.link(ob_auto_sun)
ob_auto_sun.rotation_euler = (0.872665, 0.174533, 0.523599)
bpy.context.view_layer.update()
